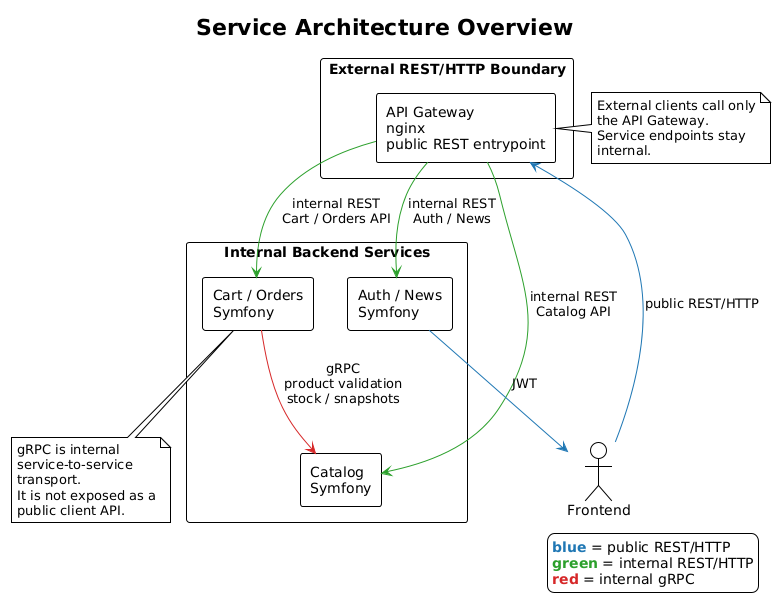

The diagram above was rendered by PlantUML. Its source (embedded in the PNG):
@startuml
!theme plain

skinparam shadowing false
skinparam defaultFontName Arial
skinparam componentStyle rectangle
skinparam wrapWidth 180
skinparam maxMessageSize 180

title Service Architecture Overview

actor "Frontend" as Frontend

legend right
  <color:#1f77b4><b>blue</b></color> = public REST/HTTP
  <color:#2ca02c><b>green</b></color> = internal REST/HTTP
  <color:#d62728><b>red</b></color> = internal gRPC
endlegend

rectangle "External REST/HTTP Boundary" {
  component "API Gateway\nnginx\npublic REST entrypoint" as Gateway
}

rectangle "Internal Backend Services" {
  component "Auth / News\nSymfony" as AuthNews
  component "Catalog\nSymfony" as Catalog
  component "Cart / Orders\nSymfony" as CartOrders
}

Frontend -[#1f77b4]-> Gateway : public REST/HTTP

Gateway -[#2ca02c]-> AuthNews : internal REST\nAuth / News
Gateway -[#2ca02c]-> Catalog : internal REST\nCatalog API
Gateway -[#2ca02c]-> CartOrders : internal REST\nCart / Orders API

AuthNews -[#1f77b4]-> Frontend : JWT
CartOrders -[#d62728]-> Catalog : gRPC\nproduct validation\nstock / snapshots

note right of Gateway
External clients call only the API Gateway.
Service endpoints stay internal.
end note

note bottom of CartOrders
gRPC is internal service-to-service transport.
It is not exposed as a public client API.
end note

@enduml